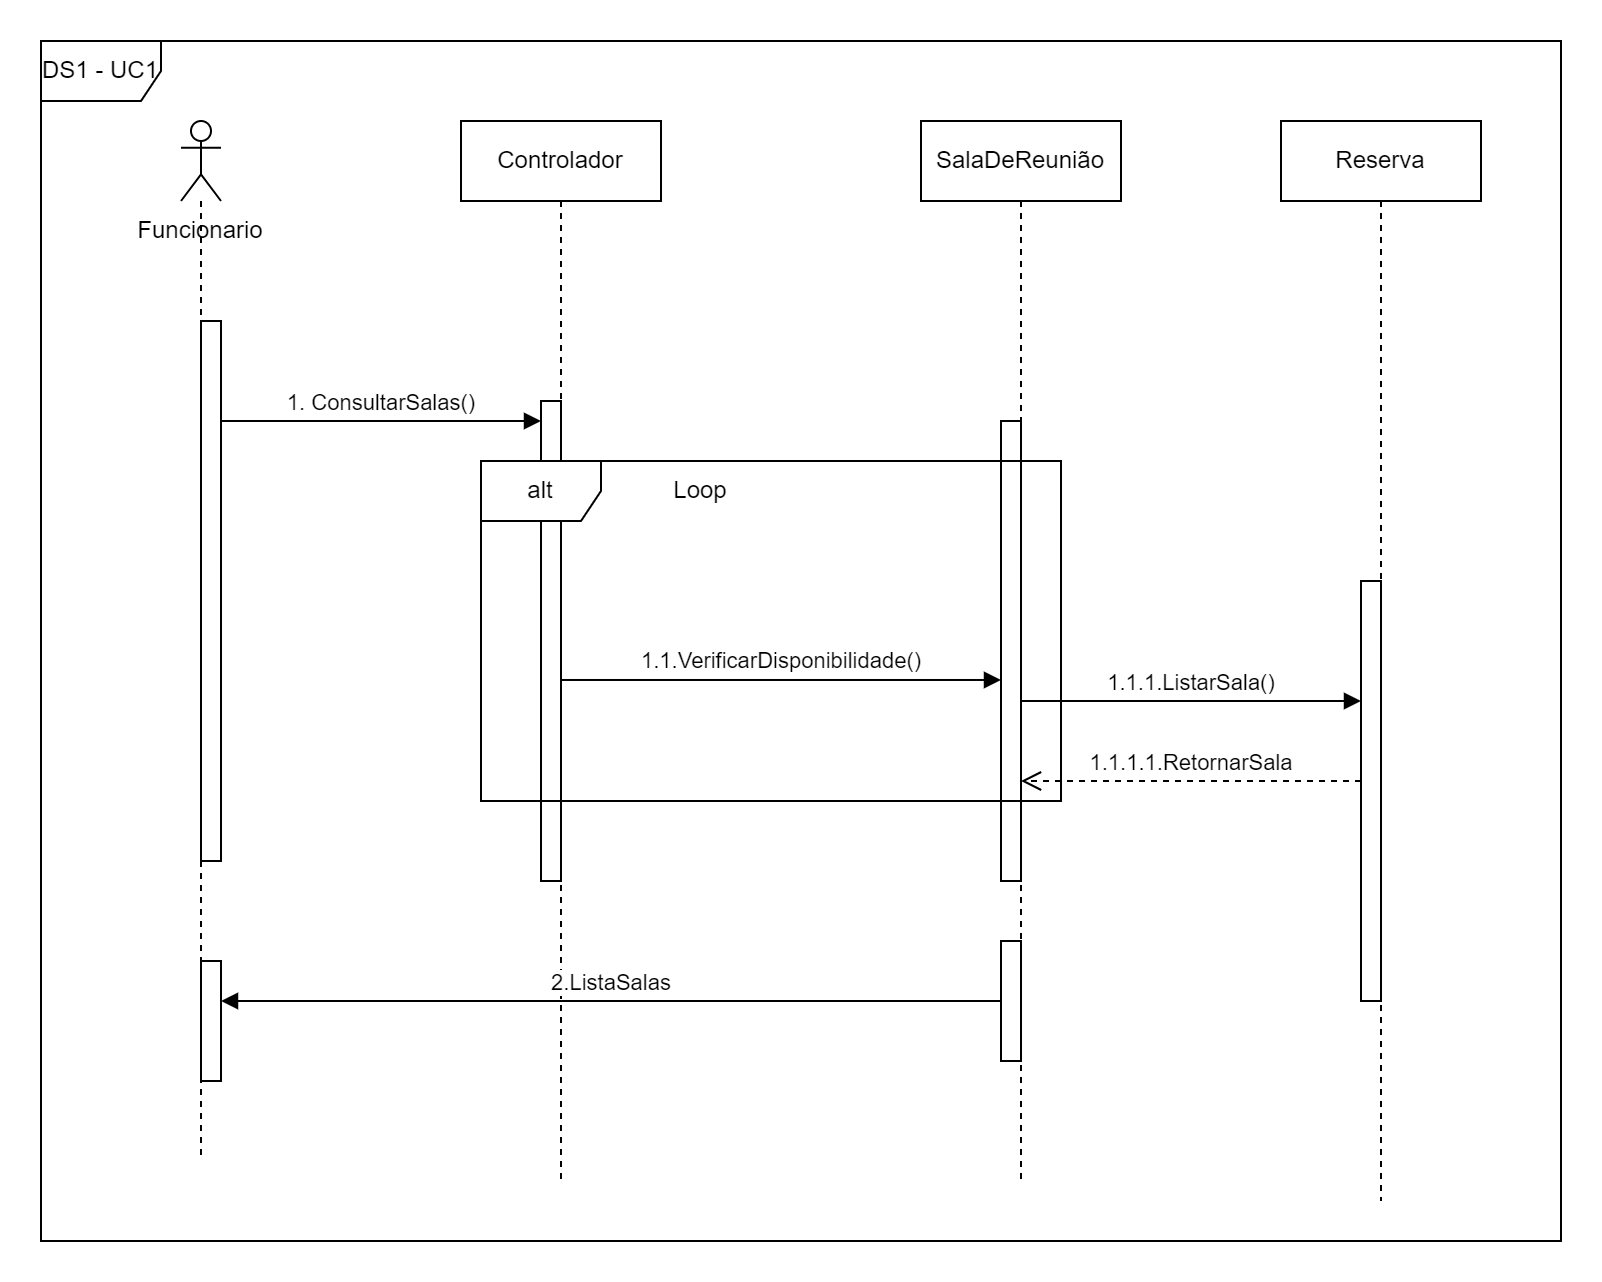

The diagram above was exported from draw.io. Its source (the exported page's mxGraphModel, read from the mxfile embedded in the PNG):
<mxGraphModel dx="1079" dy="1623" grid="1" gridSize="10" guides="1" tooltips="1" connect="1" arrows="1" fold="1" page="1" pageScale="1" pageWidth="827" pageHeight="1169" math="0" shadow="0">
  <root>
    <mxCell id="0" />
    <mxCell id="1" parent="0" />
    <mxCell id="eBvji5fJIRVFOpfnmnRM-1" value="" style="shape=umlLifeline;perimeter=lifelinePerimeter;whiteSpace=wrap;html=1;container=1;dropTarget=0;collapsible=0;recursiveResize=0;outlineConnect=0;portConstraint=eastwest;newEdgeStyle={&quot;curved&quot;:0,&quot;rounded&quot;:0};participant=umlActor;" parent="1" vertex="1">
      <mxGeometry x="140" y="30" width="20" height="520" as="geometry" />
    </mxCell>
    <mxCell id="eBvji5fJIRVFOpfnmnRM-4" value="" style="html=1;points=[[0,0,0,0,5],[0,1,0,0,-5],[1,0,0,0,5],[1,1,0,0,-5]];perimeter=orthogonalPerimeter;outlineConnect=0;targetShapes=umlLifeline;portConstraint=eastwest;newEdgeStyle={&quot;curved&quot;:0,&quot;rounded&quot;:0};" parent="eBvji5fJIRVFOpfnmnRM-1" vertex="1">
      <mxGeometry x="10" y="100" width="10" height="270" as="geometry" />
    </mxCell>
    <mxCell id="eBvji5fJIRVFOpfnmnRM-19" value="" style="html=1;points=[[0,0,0,0,5],[0,1,0,0,-5],[1,0,0,0,5],[1,1,0,0,-5]];perimeter=orthogonalPerimeter;outlineConnect=0;targetShapes=umlLifeline;portConstraint=eastwest;newEdgeStyle={&quot;curved&quot;:0,&quot;rounded&quot;:0};" parent="eBvji5fJIRVFOpfnmnRM-1" vertex="1">
      <mxGeometry x="10" y="420" width="10" height="60" as="geometry" />
    </mxCell>
    <mxCell id="eBvji5fJIRVFOpfnmnRM-2" value="Controlador" style="shape=umlLifeline;perimeter=lifelinePerimeter;whiteSpace=wrap;html=1;container=1;dropTarget=0;collapsible=0;recursiveResize=0;outlineConnect=0;portConstraint=eastwest;newEdgeStyle={&quot;curved&quot;:0,&quot;rounded&quot;:0};" parent="1" vertex="1">
      <mxGeometry x="280" y="30" width="100" height="530" as="geometry" />
    </mxCell>
    <mxCell id="eBvji5fJIRVFOpfnmnRM-6" value="" style="html=1;points=[[0,0,0,0,5],[0,1,0,0,-5],[1,0,0,0,5],[1,1,0,0,-5]];perimeter=orthogonalPerimeter;outlineConnect=0;targetShapes=umlLifeline;portConstraint=eastwest;newEdgeStyle={&quot;curved&quot;:0,&quot;rounded&quot;:0};" parent="eBvji5fJIRVFOpfnmnRM-2" vertex="1">
      <mxGeometry x="40" y="140" width="10" height="240" as="geometry" />
    </mxCell>
    <mxCell id="eBvji5fJIRVFOpfnmnRM-3" value="SalaDeReunião" style="shape=umlLifeline;perimeter=lifelinePerimeter;whiteSpace=wrap;html=1;container=1;dropTarget=0;collapsible=0;recursiveResize=0;outlineConnect=0;portConstraint=eastwest;newEdgeStyle={&quot;curved&quot;:0,&quot;rounded&quot;:0};" parent="1" vertex="1">
      <mxGeometry x="510" y="30" width="100" height="530" as="geometry" />
    </mxCell>
    <mxCell id="eBvji5fJIRVFOpfnmnRM-8" value="" style="html=1;points=[[0,0,0,0,5],[0,1,0,0,-5],[1,0,0,0,5],[1,1,0,0,-5]];perimeter=orthogonalPerimeter;outlineConnect=0;targetShapes=umlLifeline;portConstraint=eastwest;newEdgeStyle={&quot;curved&quot;:0,&quot;rounded&quot;:0};" parent="eBvji5fJIRVFOpfnmnRM-3" vertex="1">
      <mxGeometry x="40" y="150" width="10" height="230" as="geometry" />
    </mxCell>
    <mxCell id="eBvji5fJIRVFOpfnmnRM-17" value="" style="html=1;points=[[0,0,0,0,5],[0,1,0,0,-5],[1,0,0,0,5],[1,1,0,0,-5]];perimeter=orthogonalPerimeter;outlineConnect=0;targetShapes=umlLifeline;portConstraint=eastwest;newEdgeStyle={&quot;curved&quot;:0,&quot;rounded&quot;:0};" parent="eBvji5fJIRVFOpfnmnRM-3" vertex="1">
      <mxGeometry x="40" y="410" width="10" height="60" as="geometry" />
    </mxCell>
    <mxCell id="eBvji5fJIRVFOpfnmnRM-5" value="1. ConsultarSalas()" style="html=1;verticalAlign=bottom;endArrow=block;curved=0;rounded=0;" parent="1" target="eBvji5fJIRVFOpfnmnRM-6" edge="1">
      <mxGeometry width="80" relative="1" as="geometry">
        <mxPoint x="160" y="180" as="sourcePoint" />
        <mxPoint x="270" y="180" as="targetPoint" />
      </mxGeometry>
    </mxCell>
    <mxCell id="eBvji5fJIRVFOpfnmnRM-7" value="alt" style="shape=umlFrame;whiteSpace=wrap;html=1;pointerEvents=0;" parent="1" vertex="1">
      <mxGeometry x="290" y="200" width="290" height="170" as="geometry" />
    </mxCell>
    <mxCell id="eBvji5fJIRVFOpfnmnRM-9" value="1.1.VerificarDisponibilidade()" style="html=1;verticalAlign=bottom;endArrow=block;curved=0;rounded=0;entryX=0;entryY=0.563;entryDx=0;entryDy=0;entryPerimeter=0;" parent="1" source="eBvji5fJIRVFOpfnmnRM-6" target="eBvji5fJIRVFOpfnmnRM-8" edge="1">
      <mxGeometry width="80" relative="1" as="geometry">
        <mxPoint x="370" y="260" as="sourcePoint" />
        <mxPoint x="450" y="260" as="targetPoint" />
      </mxGeometry>
    </mxCell>
    <mxCell id="eBvji5fJIRVFOpfnmnRM-10" value="Loop" style="text;html=1;align=center;verticalAlign=middle;whiteSpace=wrap;rounded=0;" parent="1" vertex="1">
      <mxGeometry x="370" y="200" width="60" height="30" as="geometry" />
    </mxCell>
    <mxCell id="eBvji5fJIRVFOpfnmnRM-11" value="Reserva" style="shape=umlLifeline;perimeter=lifelinePerimeter;whiteSpace=wrap;html=1;container=1;dropTarget=0;collapsible=0;recursiveResize=0;outlineConnect=0;portConstraint=eastwest;newEdgeStyle={&quot;curved&quot;:0,&quot;rounded&quot;:0};" parent="1" vertex="1">
      <mxGeometry x="690" y="30" width="100" height="540" as="geometry" />
    </mxCell>
    <mxCell id="eBvji5fJIRVFOpfnmnRM-12" value="" style="html=1;points=[[0,0,0,0,5],[0,1,0,0,-5],[1,0,0,0,5],[1,1,0,0,-5]];perimeter=orthogonalPerimeter;outlineConnect=0;targetShapes=umlLifeline;portConstraint=eastwest;newEdgeStyle={&quot;curved&quot;:0,&quot;rounded&quot;:0};" parent="eBvji5fJIRVFOpfnmnRM-11" vertex="1">
      <mxGeometry x="40" y="230" width="10" height="210" as="geometry" />
    </mxCell>
    <mxCell id="eBvji5fJIRVFOpfnmnRM-13" value="1.1.1.ListarSala()" style="html=1;verticalAlign=bottom;endArrow=block;curved=0;rounded=0;" parent="1" edge="1">
      <mxGeometry width="80" relative="1" as="geometry">
        <mxPoint x="560" y="320" as="sourcePoint" />
        <mxPoint x="730" y="320" as="targetPoint" />
      </mxGeometry>
    </mxCell>
    <mxCell id="eBvji5fJIRVFOpfnmnRM-15" value="1.1.1.1.RetornarSala" style="html=1;verticalAlign=bottom;endArrow=open;dashed=1;endSize=8;curved=0;rounded=0;" parent="1" edge="1">
      <mxGeometry relative="1" as="geometry">
        <mxPoint x="730" y="360" as="sourcePoint" />
        <mxPoint x="560" y="360" as="targetPoint" />
        <Array as="points" />
      </mxGeometry>
    </mxCell>
    <mxCell id="eBvji5fJIRVFOpfnmnRM-18" value="2.ListaSalas" style="html=1;verticalAlign=bottom;endArrow=block;curved=0;rounded=0;" parent="1" source="eBvji5fJIRVFOpfnmnRM-17" target="eBvji5fJIRVFOpfnmnRM-19" edge="1">
      <mxGeometry width="80" relative="1" as="geometry">
        <mxPoint x="500.5" y="470" as="sourcePoint" />
        <mxPoint x="400" y="470" as="targetPoint" />
      </mxGeometry>
    </mxCell>
    <mxCell id="ZXCjHA_nLhBR7lZK4UCV-1" value="Funcionario" style="text;html=1;align=center;verticalAlign=middle;whiteSpace=wrap;rounded=0;" parent="1" vertex="1">
      <mxGeometry x="120" y="70" width="60" height="30" as="geometry" />
    </mxCell>
    <mxCell id="yKN7gpfl48Y3wqzpYisF-1" value="DS1 - UC1" style="shape=umlFrame;whiteSpace=wrap;html=1;pointerEvents=0;" vertex="1" parent="1">
      <mxGeometry x="70" y="-10" width="760" height="600" as="geometry" />
    </mxCell>
  </root>
</mxGraphModel>